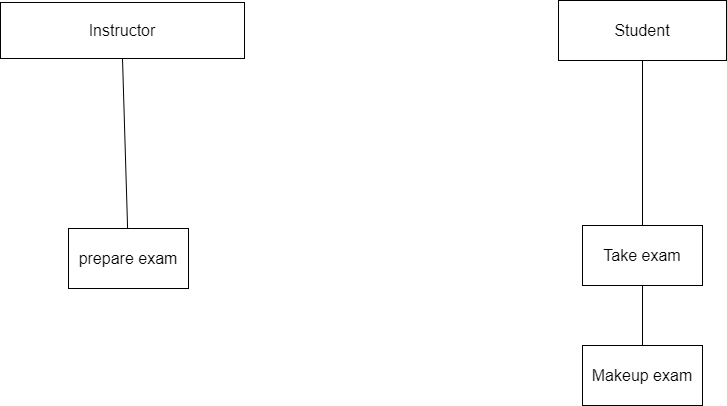

The diagram above was exported from draw.io. Its source (the exported page's mxGraphModel, read from the mxfile embedded in the PNG):
<mxGraphModel dx="1810" dy="992" grid="0" gridSize="10" guides="1" tooltips="1" connect="1" arrows="1" fold="1" page="0" pageScale="1" pageWidth="850" pageHeight="1100" math="0" shadow="0">
  <root>
    <mxCell id="0" />
    <mxCell id="1" parent="0" />
    <mxCell id="cINy95WvbAnwr0h8M8a3-1" value="Instructor" style="rounded=0;whiteSpace=wrap;html=1;fontSize=16;" vertex="1" parent="1">
      <mxGeometry x="-753" y="-3" width="244" height="56" as="geometry" />
    </mxCell>
    <mxCell id="cINy95WvbAnwr0h8M8a3-3" value="prepare exam" style="rounded=0;whiteSpace=wrap;html=1;fontSize=16;" vertex="1" parent="1">
      <mxGeometry x="-685" y="223" width="120" height="60" as="geometry" />
    </mxCell>
    <mxCell id="cINy95WvbAnwr0h8M8a3-5" value="" style="endArrow=none;html=1;rounded=0;fontSize=12;startSize=8;endSize=8;curved=1;entryX=0.5;entryY=1;entryDx=0;entryDy=0;" edge="1" parent="1" source="cINy95WvbAnwr0h8M8a3-3" target="cINy95WvbAnwr0h8M8a3-1">
      <mxGeometry width="50" height="50" relative="1" as="geometry">
        <mxPoint x="99" y="224" as="sourcePoint" />
        <mxPoint x="149" y="174" as="targetPoint" />
      </mxGeometry>
    </mxCell>
    <mxCell id="cINy95WvbAnwr0h8M8a3-7" value="Student" style="rounded=0;whiteSpace=wrap;html=1;fontSize=16;" vertex="1" parent="1">
      <mxGeometry x="-195" y="-5" width="168" height="60" as="geometry" />
    </mxCell>
    <mxCell id="cINy95WvbAnwr0h8M8a3-8" value="" style="endArrow=none;html=1;rounded=0;fontSize=12;startSize=8;endSize=8;curved=1;entryX=0.5;entryY=1;entryDx=0;entryDy=0;" edge="1" parent="1" target="cINy95WvbAnwr0h8M8a3-7">
      <mxGeometry width="50" height="50" relative="1" as="geometry">
        <mxPoint x="-111" y="220" as="sourcePoint" />
        <mxPoint x="-108" y="56" as="targetPoint" />
      </mxGeometry>
    </mxCell>
    <mxCell id="cINy95WvbAnwr0h8M8a3-9" value="Take exam" style="rounded=0;whiteSpace=wrap;html=1;fontSize=16;" vertex="1" parent="1">
      <mxGeometry x="-171" y="220" width="120" height="60" as="geometry" />
    </mxCell>
    <mxCell id="cINy95WvbAnwr0h8M8a3-10" value="" style="endArrow=none;html=1;rounded=0;fontSize=12;startSize=8;endSize=8;curved=1;entryX=0.5;entryY=1;entryDx=0;entryDy=0;" edge="1" parent="1" target="cINy95WvbAnwr0h8M8a3-9">
      <mxGeometry width="50" height="50" relative="1" as="geometry">
        <mxPoint x="-111" y="341" as="sourcePoint" />
        <mxPoint x="-102" y="307" as="targetPoint" />
      </mxGeometry>
    </mxCell>
    <mxCell id="cINy95WvbAnwr0h8M8a3-11" value="Makeup exam" style="rounded=0;whiteSpace=wrap;html=1;fontSize=16;" vertex="1" parent="1">
      <mxGeometry x="-171" y="340" width="120" height="60" as="geometry" />
    </mxCell>
  </root>
</mxGraphModel>